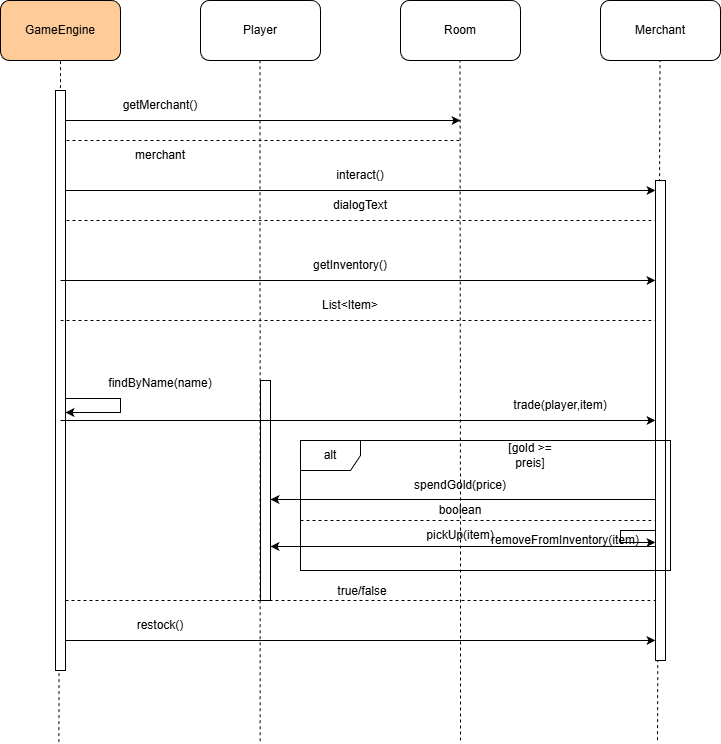

The diagram above was exported from draw.io. Its source (the exported page's mxGraphModel, read from the mxfile embedded in the PNG):
<mxGraphModel dx="1134" dy="841" grid="1" gridSize="10" guides="1" tooltips="1" connect="1" arrows="1" fold="1" page="1" pageScale="1" pageWidth="827" pageHeight="1169" math="0" shadow="0">
  <root>
    <mxCell id="0" />
    <mxCell id="1" parent="0" />
    <mxCell id="YyLRdSY_hOK6Mc1XIIqn-7" value="" style="endArrow=none;dashed=1;html=1;rounded=0;entryX=0.5;entryY=1;entryDx=0;entryDy=0;" parent="1" edge="1">
      <mxGeometry width="50" height="50" relative="1" as="geometry">
        <mxPoint x="540" y="690" as="sourcePoint" />
        <mxPoint x="539.5" y="220" as="targetPoint" />
      </mxGeometry>
    </mxCell>
    <mxCell id="YyLRdSY_hOK6Mc1XIIqn-8" value="" style="endArrow=none;dashed=1;html=1;rounded=0;entryX=0.5;entryY=1;entryDx=0;entryDy=0;exitX=0.95;exitY=0.999;exitDx=0;exitDy=0;exitPerimeter=0;" parent="1" edge="1">
      <mxGeometry width="50" height="50" relative="1" as="geometry">
        <mxPoint x="737" y="899.5999999999999" as="sourcePoint" />
        <mxPoint x="739.5" y="220" as="targetPoint" />
      </mxGeometry>
    </mxCell>
    <mxCell id="YyLRdSY_hOK6Mc1XIIqn-50" value="" style="html=1;points=[[0,0,0,0,5],[0,1,0,0,-5],[1,0,0,0,5],[1,1,0,0,-5]];perimeter=orthogonalPerimeter;outlineConnect=0;targetShapes=umlLifeline;portConstraint=eastwest;newEdgeStyle={&quot;curved&quot;:0,&quot;rounded&quot;:0};fillColor=light-dark(#FFFFFF,#00994D);" parent="1" vertex="1">
      <mxGeometry x="735" y="340" width="10" height="480" as="geometry" />
    </mxCell>
    <mxCell id="YyLRdSY_hOK6Mc1XIIqn-9" value="" style="endArrow=classic;html=1;rounded=0;" parent="1" edge="1">
      <mxGeometry width="50" height="50" relative="1" as="geometry">
        <Array as="points" />
        <mxPoint x="140" y="280" as="sourcePoint" />
        <mxPoint x="540" y="280" as="targetPoint" />
      </mxGeometry>
    </mxCell>
    <mxCell id="YyLRdSY_hOK6Mc1XIIqn-11" value="" style="endArrow=none;dashed=1;html=1;rounded=0;" parent="1" edge="1">
      <mxGeometry width="50" height="50" relative="1" as="geometry">
        <mxPoint x="140" y="300" as="sourcePoint" />
        <mxPoint x="540" y="300" as="targetPoint" />
      </mxGeometry>
    </mxCell>
    <mxCell id="YyLRdSY_hOK6Mc1XIIqn-13" value="" style="endArrow=classic;html=1;rounded=0;" parent="1" target="YyLRdSY_hOK6Mc1XIIqn-50" edge="1">
      <mxGeometry width="50" height="50" relative="1" as="geometry">
        <mxPoint x="140" y="350" as="sourcePoint" />
        <mxPoint x="730" y="350" as="targetPoint" />
      </mxGeometry>
    </mxCell>
    <mxCell id="YyLRdSY_hOK6Mc1XIIqn-16" value="" style="endArrow=none;dashed=1;html=1;rounded=0;" parent="1" target="YyLRdSY_hOK6Mc1XIIqn-50" edge="1">
      <mxGeometry width="50" height="50" relative="1" as="geometry">
        <mxPoint x="140" y="380" as="sourcePoint" />
        <mxPoint x="730" y="380" as="targetPoint" />
      </mxGeometry>
    </mxCell>
    <mxCell id="YyLRdSY_hOK6Mc1XIIqn-5" value="" style="endArrow=none;dashed=1;html=1;rounded=0;entryX=0.5;entryY=1;entryDx=0;entryDy=0;exitX=0.043;exitY=1.004;exitDx=0;exitDy=0;exitPerimeter=0;" parent="1" target="YyLRdSY_hOK6Mc1XIIqn-1" edge="1">
      <mxGeometry width="50" height="50" relative="1" as="geometry">
        <mxPoint x="138.3800000000001" y="901.5999999999999" as="sourcePoint" />
        <mxPoint x="150" y="220" as="targetPoint" />
      </mxGeometry>
    </mxCell>
    <mxCell id="YyLRdSY_hOK6Mc1XIIqn-52" value="" style="html=1;points=[[0,0,0,0,5],[0,1,0,0,-5],[1,0,0,0,5],[1,1,0,0,-5]];perimeter=orthogonalPerimeter;outlineConnect=0;targetShapes=umlLifeline;portConstraint=eastwest;newEdgeStyle={&quot;curved&quot;:0,&quot;rounded&quot;:0};fillColor=light-dark(#FFFFFF,#FF9933);" parent="1" vertex="1">
      <mxGeometry x="135" y="250" width="10" height="580" as="geometry" />
    </mxCell>
    <mxCell id="YyLRdSY_hOK6Mc1XIIqn-1" value="GameEngine" style="rounded=1;whiteSpace=wrap;html=1;fillColor=light-dark(#FFCC99,#FF9933);" parent="1" vertex="1">
      <mxGeometry x="80" y="160" width="120" height="60" as="geometry" />
    </mxCell>
    <mxCell id="YyLRdSY_hOK6Mc1XIIqn-2" value="Player" style="rounded=1;whiteSpace=wrap;html=1;fillColor=light-dark(#FFFFFF,#FFCE9F);" parent="1" vertex="1">
      <mxGeometry x="280" y="160" width="120" height="60" as="geometry" />
    </mxCell>
    <mxCell id="YyLRdSY_hOK6Mc1XIIqn-3" value="Room" style="rounded=1;whiteSpace=wrap;html=1;" parent="1" vertex="1">
      <mxGeometry x="480" y="160" width="120" height="60" as="geometry" />
    </mxCell>
    <mxCell id="YyLRdSY_hOK6Mc1XIIqn-4" value="Merchant" style="rounded=1;whiteSpace=wrap;html=1;fillColor=light-dark(#FFFFFF,#00994D);" parent="1" vertex="1">
      <mxGeometry x="680" y="160" width="120" height="60" as="geometry" />
    </mxCell>
    <mxCell id="YyLRdSY_hOK6Mc1XIIqn-6" value="" style="endArrow=none;dashed=1;html=1;rounded=0;entryX=0.5;entryY=1;entryDx=0;entryDy=0;exitX=0.348;exitY=1.002;exitDx=0;exitDy=0;exitPerimeter=0;" parent="1" edge="1">
      <mxGeometry width="50" height="50" relative="1" as="geometry">
        <mxPoint x="339.68000000000006" y="900.8" as="sourcePoint" />
        <mxPoint x="339.5" y="220" as="targetPoint" />
      </mxGeometry>
    </mxCell>
    <mxCell id="YyLRdSY_hOK6Mc1XIIqn-10" value="getMerchant()" style="text;html=1;whiteSpace=wrap;strokeColor=none;fillColor=none;align=center;verticalAlign=middle;rounded=0;" parent="1" vertex="1">
      <mxGeometry x="210" y="250" width="60" height="30" as="geometry" />
    </mxCell>
    <mxCell id="YyLRdSY_hOK6Mc1XIIqn-12" value="merchant" style="text;html=1;whiteSpace=wrap;strokeColor=none;fillColor=none;align=center;verticalAlign=middle;rounded=0;" parent="1" vertex="1">
      <mxGeometry x="210" y="300" width="60" height="30" as="geometry" />
    </mxCell>
    <mxCell id="YyLRdSY_hOK6Mc1XIIqn-14" value="interact()" style="text;html=1;whiteSpace=wrap;strokeColor=none;fillColor=none;align=center;verticalAlign=middle;rounded=0;" parent="1" vertex="1">
      <mxGeometry x="410" y="320" width="60" height="30" as="geometry" />
    </mxCell>
    <mxCell id="YyLRdSY_hOK6Mc1XIIqn-15" value="dialogText" style="text;html=1;whiteSpace=wrap;strokeColor=none;fillColor=none;align=center;verticalAlign=middle;rounded=0;" parent="1" vertex="1">
      <mxGeometry x="410" y="350" width="60" height="30" as="geometry" />
    </mxCell>
    <mxCell id="YyLRdSY_hOK6Mc1XIIqn-17" value="" style="endArrow=classic;html=1;rounded=0;" parent="1" target="YyLRdSY_hOK6Mc1XIIqn-50" edge="1">
      <mxGeometry width="50" height="50" relative="1" as="geometry">
        <mxPoint x="140" y="440" as="sourcePoint" />
        <mxPoint x="730" y="440" as="targetPoint" />
      </mxGeometry>
    </mxCell>
    <mxCell id="YyLRdSY_hOK6Mc1XIIqn-18" value="getInventory()" style="text;html=1;whiteSpace=wrap;strokeColor=none;fillColor=none;align=center;verticalAlign=middle;rounded=0;" parent="1" vertex="1">
      <mxGeometry x="400" y="410" width="60" height="30" as="geometry" />
    </mxCell>
    <mxCell id="YyLRdSY_hOK6Mc1XIIqn-19" value="" style="endArrow=none;dashed=1;html=1;rounded=0;" parent="1" target="YyLRdSY_hOK6Mc1XIIqn-50" edge="1">
      <mxGeometry width="50" height="50" relative="1" as="geometry">
        <mxPoint x="140" y="480" as="sourcePoint" />
        <mxPoint x="730" y="480" as="targetPoint" />
      </mxGeometry>
    </mxCell>
    <mxCell id="YyLRdSY_hOK6Mc1XIIqn-20" value="List&amp;lt;Item&amp;gt;" style="text;html=1;whiteSpace=wrap;strokeColor=none;fillColor=none;align=center;verticalAlign=middle;rounded=0;" parent="1" vertex="1">
      <mxGeometry x="400" y="450" width="60" height="30" as="geometry" />
    </mxCell>
    <mxCell id="YyLRdSY_hOK6Mc1XIIqn-28" value="findByName(name)" style="text;html=1;whiteSpace=wrap;strokeColor=none;fillColor=none;align=center;verticalAlign=middle;rounded=0;" parent="1" vertex="1">
      <mxGeometry x="190" y="528" width="100" height="30" as="geometry" />
    </mxCell>
    <mxCell id="YyLRdSY_hOK6Mc1XIIqn-29" value="" style="html=1;points=[[0,0,0,0,5],[0,1,0,0,-5],[1,0,0,0,5],[1,1,0,0,-5]];perimeter=orthogonalPerimeter;outlineConnect=0;targetShapes=umlLifeline;portConstraint=eastwest;newEdgeStyle={&quot;curved&quot;:0,&quot;rounded&quot;:0};fillColor=light-dark(#FFFFFF,#FFCE9F);" parent="1" vertex="1">
      <mxGeometry x="340" y="540" width="10" height="220" as="geometry" />
    </mxCell>
    <mxCell id="YyLRdSY_hOK6Mc1XIIqn-30" value="" style="endArrow=classic;html=1;rounded=0;" parent="1" target="YyLRdSY_hOK6Mc1XIIqn-50" edge="1">
      <mxGeometry width="50" height="50" relative="1" as="geometry">
        <mxPoint x="140" y="580" as="sourcePoint" />
        <mxPoint x="730" y="580" as="targetPoint" />
      </mxGeometry>
    </mxCell>
    <mxCell id="YyLRdSY_hOK6Mc1XIIqn-31" value="trade(player,item)" style="text;html=1;whiteSpace=wrap;strokeColor=none;fillColor=none;align=center;verticalAlign=middle;rounded=0;" parent="1" vertex="1">
      <mxGeometry x="610" y="550" width="60" height="30" as="geometry" />
    </mxCell>
    <mxCell id="YyLRdSY_hOK6Mc1XIIqn-34" value="" style="endArrow=classic;html=1;rounded=0;" parent="1" edge="1">
      <mxGeometry width="50" height="50" relative="1" as="geometry">
        <mxPoint x="145" y="558" as="sourcePoint" />
        <mxPoint x="145" y="572" as="targetPoint" />
        <Array as="points">
          <mxPoint x="200" y="558" />
          <mxPoint x="200" y="572" />
        </Array>
      </mxGeometry>
    </mxCell>
    <mxCell id="YyLRdSY_hOK6Mc1XIIqn-37" value="alt" style="shape=umlFrame;whiteSpace=wrap;html=1;pointerEvents=0;" parent="1" vertex="1">
      <mxGeometry x="380" y="600" width="370" height="130" as="geometry" />
    </mxCell>
    <mxCell id="YyLRdSY_hOK6Mc1XIIqn-38" value="[gold &amp;gt;= preis]" style="text;html=1;whiteSpace=wrap;strokeColor=none;fillColor=none;align=center;verticalAlign=middle;rounded=0;" parent="1" vertex="1">
      <mxGeometry x="580" y="600" width="60" height="30" as="geometry" />
    </mxCell>
    <mxCell id="YyLRdSY_hOK6Mc1XIIqn-40" value="" style="endArrow=classic;html=1;rounded=0;" parent="1" source="YyLRdSY_hOK6Mc1XIIqn-50" edge="1">
      <mxGeometry width="50" height="50" relative="1" as="geometry">
        <mxPoint x="730" y="659" as="sourcePoint" />
        <mxPoint x="350" y="659" as="targetPoint" />
      </mxGeometry>
    </mxCell>
    <mxCell id="YyLRdSY_hOK6Mc1XIIqn-42" value="" style="endArrow=none;dashed=1;html=1;rounded=0;" parent="1" target="YyLRdSY_hOK6Mc1XIIqn-50" edge="1">
      <mxGeometry width="50" height="50" relative="1" as="geometry">
        <mxPoint x="380" y="680" as="sourcePoint" />
        <mxPoint x="730" y="680" as="targetPoint" />
      </mxGeometry>
    </mxCell>
    <mxCell id="trade-remove-edge" value="" style="endArrow=classic;html=1;rounded=0;" parent="1" edge="1">
      <mxGeometry width="50" height="50" relative="1" as="geometry">
        <mxPoint x="735" y="690" as="sourcePoint" />
        <mxPoint x="735" y="702" as="targetPoint" />
        <Array as="points">
          <mxPoint x="700" y="690" />
          <mxPoint x="700" y="702" />
        </Array>
      </mxGeometry>
    </mxCell>
    <mxCell id="trade-remove-label" value="removeFromInventory(item)" style="text;html=1;whiteSpace=wrap;strokeColor=none;fillColor=none;align=center;verticalAlign=middle;rounded=0;" parent="1" vertex="1">
      <mxGeometry x="585" y="690" width="120" height="20" as="geometry" />
    </mxCell>
    <mxCell id="YyLRdSY_hOK6Mc1XIIqn-43" value="" style="endArrow=classic;html=1;rounded=0;entryX=0.993;entryY=0.7;entryDx=0;entryDy=0;entryPerimeter=0;" parent="1" source="YyLRdSY_hOK6Mc1XIIqn-50" edge="1">
      <mxGeometry width="50" height="50" relative="1" as="geometry">
        <mxPoint x="730" y="706" as="sourcePoint" />
        <mxPoint x="349.96000000000004" y="706" as="targetPoint" />
      </mxGeometry>
    </mxCell>
    <mxCell id="YyLRdSY_hOK6Mc1XIIqn-45" value="" style="endArrow=none;dashed=1;html=1;rounded=0;entryX=0.5;entryY=1;entryDx=0;entryDy=0;" parent="1" target="YyLRdSY_hOK6Mc1XIIqn-41" edge="1">
      <mxGeometry width="50" height="50" relative="1" as="geometry">
        <mxPoint x="540" y="900" as="sourcePoint" />
        <mxPoint x="539.5" y="220" as="targetPoint" />
      </mxGeometry>
    </mxCell>
    <mxCell id="YyLRdSY_hOK6Mc1XIIqn-44" value="pickUp(item)" style="text;html=1;whiteSpace=wrap;strokeColor=none;fillColor=none;align=center;verticalAlign=middle;rounded=0;" parent="1" vertex="1">
      <mxGeometry x="510" y="680" width="60" height="30" as="geometry" />
    </mxCell>
    <mxCell id="YyLRdSY_hOK6Mc1XIIqn-39" value="spendGold(price)" style="text;html=1;whiteSpace=wrap;strokeColor=none;fillColor=none;align=center;verticalAlign=middle;rounded=0;" parent="1" vertex="1">
      <mxGeometry x="510" y="630" width="60" height="30" as="geometry" />
    </mxCell>
    <mxCell id="YyLRdSY_hOK6Mc1XIIqn-41" value="boolean" style="text;html=1;whiteSpace=wrap;strokeColor=none;fillColor=none;align=center;verticalAlign=middle;rounded=0;" parent="1" vertex="1">
      <mxGeometry x="510" y="655" width="60" height="30" as="geometry" />
    </mxCell>
    <mxCell id="YyLRdSY_hOK6Mc1XIIqn-46" value="" style="endArrow=none;dashed=1;html=1;rounded=0;" parent="1" edge="1">
      <mxGeometry width="50" height="50" relative="1" as="geometry">
        <mxPoint x="145" y="760" as="sourcePoint" />
        <mxPoint x="735" y="760" as="targetPoint" />
      </mxGeometry>
    </mxCell>
    <mxCell id="YyLRdSY_hOK6Mc1XIIqn-47" value="true/false" style="text;html=1;whiteSpace=wrap;strokeColor=none;fillColor=none;align=center;verticalAlign=middle;rounded=0;" parent="1" vertex="1">
      <mxGeometry x="412" y="736" width="60" height="30" as="geometry" />
    </mxCell>
    <mxCell id="YyLRdSY_hOK6Mc1XIIqn-48" value="" style="endArrow=classic;html=1;rounded=0;" parent="1" edge="1">
      <mxGeometry width="50" height="50" relative="1" as="geometry">
        <mxPoint x="145" y="800" as="sourcePoint" />
        <mxPoint x="735" y="800" as="targetPoint" />
      </mxGeometry>
    </mxCell>
    <mxCell id="YyLRdSY_hOK6Mc1XIIqn-51" value="restock()" style="text;html=1;whiteSpace=wrap;strokeColor=none;fillColor=none;align=center;verticalAlign=middle;rounded=0;" parent="1" vertex="1">
      <mxGeometry x="210" y="770" width="60" height="30" as="geometry" />
    </mxCell>
  </root>
</mxGraphModel>